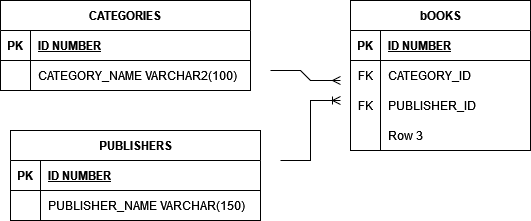

The diagram above was exported from draw.io. Its source (the exported page's mxGraphModel, read from the mxfile embedded in the PNG):
<mxGraphModel dx="819" dy="460" grid="1" gridSize="10" guides="1" tooltips="1" connect="1" arrows="1" fold="1" page="1" pageScale="1" pageWidth="850" pageHeight="1100" math="0" shadow="0">
  <root>
    <mxCell id="0" />
    <mxCell id="1" parent="0" />
    <mxCell id="ycId3CtwqjKqLCsWmJtu-15" value="CATEGORIES" style="shape=table;startSize=30;container=1;collapsible=1;childLayout=tableLayout;fixedRows=1;rowLines=0;fontStyle=1;align=center;resizeLast=1;" parent="1" vertex="1">
      <mxGeometry x="40" y="70" width="250" height="90" as="geometry">
        <mxRectangle x="350" y="50" width="110" height="30" as="alternateBounds" />
      </mxGeometry>
    </mxCell>
    <mxCell id="ycId3CtwqjKqLCsWmJtu-16" value="" style="shape=tableRow;horizontal=0;startSize=0;swimlaneHead=0;swimlaneBody=0;fillColor=none;collapsible=0;dropTarget=0;points=[[0,0.5],[1,0.5]];portConstraint=eastwest;top=0;left=0;right=0;bottom=1;" parent="ycId3CtwqjKqLCsWmJtu-15" vertex="1">
      <mxGeometry y="30" width="250" height="30" as="geometry" />
    </mxCell>
    <mxCell id="ycId3CtwqjKqLCsWmJtu-17" value="PK" style="shape=partialRectangle;connectable=0;fillColor=none;top=0;left=0;bottom=0;right=0;fontStyle=1;overflow=hidden;" parent="ycId3CtwqjKqLCsWmJtu-16" vertex="1">
      <mxGeometry width="30" height="30" as="geometry">
        <mxRectangle width="30" height="30" as="alternateBounds" />
      </mxGeometry>
    </mxCell>
    <mxCell id="ycId3CtwqjKqLCsWmJtu-18" value="ID NUMBER" style="shape=partialRectangle;connectable=0;fillColor=none;top=0;left=0;bottom=0;right=0;align=left;spacingLeft=6;fontStyle=5;overflow=hidden;" parent="ycId3CtwqjKqLCsWmJtu-16" vertex="1">
      <mxGeometry x="30" width="220" height="30" as="geometry">
        <mxRectangle width="220" height="30" as="alternateBounds" />
      </mxGeometry>
    </mxCell>
    <mxCell id="ycId3CtwqjKqLCsWmJtu-19" value="" style="shape=tableRow;horizontal=0;startSize=0;swimlaneHead=0;swimlaneBody=0;fillColor=none;collapsible=0;dropTarget=0;points=[[0,0.5],[1,0.5]];portConstraint=eastwest;top=0;left=0;right=0;bottom=0;" parent="ycId3CtwqjKqLCsWmJtu-15" vertex="1">
      <mxGeometry y="60" width="250" height="30" as="geometry" />
    </mxCell>
    <mxCell id="ycId3CtwqjKqLCsWmJtu-20" value="" style="shape=partialRectangle;connectable=0;fillColor=none;top=0;left=0;bottom=0;right=0;editable=1;overflow=hidden;" parent="ycId3CtwqjKqLCsWmJtu-19" vertex="1">
      <mxGeometry width="30" height="30" as="geometry">
        <mxRectangle width="30" height="30" as="alternateBounds" />
      </mxGeometry>
    </mxCell>
    <mxCell id="ycId3CtwqjKqLCsWmJtu-21" value="CATEGORY_NAME VARCHAR2(100)" style="shape=partialRectangle;connectable=0;fillColor=none;top=0;left=0;bottom=0;right=0;align=left;spacingLeft=6;overflow=hidden;" parent="ycId3CtwqjKqLCsWmJtu-19" vertex="1">
      <mxGeometry x="30" width="220" height="30" as="geometry">
        <mxRectangle width="220" height="30" as="alternateBounds" />
      </mxGeometry>
    </mxCell>
    <mxCell id="ycId3CtwqjKqLCsWmJtu-42" value="PUBLISHERS" style="shape=table;startSize=30;container=1;collapsible=1;childLayout=tableLayout;fixedRows=1;rowLines=0;fontStyle=1;align=center;resizeLast=1;" parent="1" vertex="1">
      <mxGeometry x="50" y="200" width="250" height="90" as="geometry" />
    </mxCell>
    <mxCell id="ycId3CtwqjKqLCsWmJtu-43" value="" style="shape=tableRow;horizontal=0;startSize=0;swimlaneHead=0;swimlaneBody=0;fillColor=none;collapsible=0;dropTarget=0;points=[[0,0.5],[1,0.5]];portConstraint=eastwest;top=0;left=0;right=0;bottom=1;" parent="ycId3CtwqjKqLCsWmJtu-42" vertex="1">
      <mxGeometry y="30" width="250" height="30" as="geometry" />
    </mxCell>
    <mxCell id="ycId3CtwqjKqLCsWmJtu-44" value="PK" style="shape=partialRectangle;connectable=0;fillColor=none;top=0;left=0;bottom=0;right=0;fontStyle=1;overflow=hidden;" parent="ycId3CtwqjKqLCsWmJtu-43" vertex="1">
      <mxGeometry width="30" height="30" as="geometry">
        <mxRectangle width="30" height="30" as="alternateBounds" />
      </mxGeometry>
    </mxCell>
    <mxCell id="ycId3CtwqjKqLCsWmJtu-45" value="ID NUMBER" style="shape=partialRectangle;connectable=0;fillColor=none;top=0;left=0;bottom=0;right=0;align=left;spacingLeft=6;fontStyle=5;overflow=hidden;" parent="ycId3CtwqjKqLCsWmJtu-43" vertex="1">
      <mxGeometry x="30" width="220" height="30" as="geometry">
        <mxRectangle width="220" height="30" as="alternateBounds" />
      </mxGeometry>
    </mxCell>
    <mxCell id="ycId3CtwqjKqLCsWmJtu-46" value="" style="shape=tableRow;horizontal=0;startSize=0;swimlaneHead=0;swimlaneBody=0;fillColor=none;collapsible=0;dropTarget=0;points=[[0,0.5],[1,0.5]];portConstraint=eastwest;top=0;left=0;right=0;bottom=0;" parent="ycId3CtwqjKqLCsWmJtu-42" vertex="1">
      <mxGeometry y="60" width="250" height="30" as="geometry" />
    </mxCell>
    <mxCell id="ycId3CtwqjKqLCsWmJtu-47" value="" style="shape=partialRectangle;connectable=0;fillColor=none;top=0;left=0;bottom=0;right=0;editable=1;overflow=hidden;" parent="ycId3CtwqjKqLCsWmJtu-46" vertex="1">
      <mxGeometry width="30" height="30" as="geometry">
        <mxRectangle width="30" height="30" as="alternateBounds" />
      </mxGeometry>
    </mxCell>
    <mxCell id="ycId3CtwqjKqLCsWmJtu-48" value="PUBLISHER_NAME VARCHAR(150)" style="shape=partialRectangle;connectable=0;fillColor=none;top=0;left=0;bottom=0;right=0;align=left;spacingLeft=6;overflow=hidden;" parent="ycId3CtwqjKqLCsWmJtu-46" vertex="1">
      <mxGeometry x="30" width="220" height="30" as="geometry">
        <mxRectangle width="220" height="30" as="alternateBounds" />
      </mxGeometry>
    </mxCell>
    <mxCell id="ycId3CtwqjKqLCsWmJtu-55" value="bOOKS" style="shape=table;startSize=30;container=1;collapsible=1;childLayout=tableLayout;fixedRows=1;rowLines=0;fontStyle=1;align=center;resizeLast=1;" parent="1" vertex="1">
      <mxGeometry x="390" y="70" width="180" height="150" as="geometry" />
    </mxCell>
    <mxCell id="ycId3CtwqjKqLCsWmJtu-56" value="" style="shape=tableRow;horizontal=0;startSize=0;swimlaneHead=0;swimlaneBody=0;fillColor=none;collapsible=0;dropTarget=0;points=[[0,0.5],[1,0.5]];portConstraint=eastwest;top=0;left=0;right=0;bottom=1;" parent="ycId3CtwqjKqLCsWmJtu-55" vertex="1">
      <mxGeometry y="30" width="180" height="30" as="geometry" />
    </mxCell>
    <mxCell id="ycId3CtwqjKqLCsWmJtu-57" value="PK" style="shape=partialRectangle;connectable=0;fillColor=none;top=0;left=0;bottom=0;right=0;fontStyle=1;overflow=hidden;" parent="ycId3CtwqjKqLCsWmJtu-56" vertex="1">
      <mxGeometry width="30" height="30" as="geometry">
        <mxRectangle width="30" height="30" as="alternateBounds" />
      </mxGeometry>
    </mxCell>
    <mxCell id="ycId3CtwqjKqLCsWmJtu-58" value="ID NUMBER" style="shape=partialRectangle;connectable=0;fillColor=none;top=0;left=0;bottom=0;right=0;align=left;spacingLeft=6;fontStyle=5;overflow=hidden;" parent="ycId3CtwqjKqLCsWmJtu-56" vertex="1">
      <mxGeometry x="30" width="150" height="30" as="geometry">
        <mxRectangle width="150" height="30" as="alternateBounds" />
      </mxGeometry>
    </mxCell>
    <mxCell id="ycId3CtwqjKqLCsWmJtu-59" value="" style="shape=tableRow;horizontal=0;startSize=0;swimlaneHead=0;swimlaneBody=0;fillColor=none;collapsible=0;dropTarget=0;points=[[0,0.5],[1,0.5]];portConstraint=eastwest;top=0;left=0;right=0;bottom=0;" parent="ycId3CtwqjKqLCsWmJtu-55" vertex="1">
      <mxGeometry y="60" width="180" height="30" as="geometry" />
    </mxCell>
    <mxCell id="ycId3CtwqjKqLCsWmJtu-60" value="FK" style="shape=partialRectangle;connectable=0;fillColor=none;top=0;left=0;bottom=0;right=0;editable=1;overflow=hidden;" parent="ycId3CtwqjKqLCsWmJtu-59" vertex="1">
      <mxGeometry width="30" height="30" as="geometry">
        <mxRectangle width="30" height="30" as="alternateBounds" />
      </mxGeometry>
    </mxCell>
    <mxCell id="ycId3CtwqjKqLCsWmJtu-61" value="CATEGORY_ID" style="shape=partialRectangle;connectable=0;fillColor=none;top=0;left=0;bottom=0;right=0;align=left;spacingLeft=6;overflow=hidden;" parent="ycId3CtwqjKqLCsWmJtu-59" vertex="1">
      <mxGeometry x="30" width="150" height="30" as="geometry">
        <mxRectangle width="150" height="30" as="alternateBounds" />
      </mxGeometry>
    </mxCell>
    <mxCell id="ycId3CtwqjKqLCsWmJtu-62" value="" style="shape=tableRow;horizontal=0;startSize=0;swimlaneHead=0;swimlaneBody=0;fillColor=none;collapsible=0;dropTarget=0;points=[[0,0.5],[1,0.5]];portConstraint=eastwest;top=0;left=0;right=0;bottom=0;" parent="ycId3CtwqjKqLCsWmJtu-55" vertex="1">
      <mxGeometry y="90" width="180" height="30" as="geometry" />
    </mxCell>
    <mxCell id="ycId3CtwqjKqLCsWmJtu-63" value="FK" style="shape=partialRectangle;connectable=0;fillColor=none;top=0;left=0;bottom=0;right=0;editable=1;overflow=hidden;" parent="ycId3CtwqjKqLCsWmJtu-62" vertex="1">
      <mxGeometry width="30" height="30" as="geometry">
        <mxRectangle width="30" height="30" as="alternateBounds" />
      </mxGeometry>
    </mxCell>
    <mxCell id="ycId3CtwqjKqLCsWmJtu-64" value="PUBLISHER_ID" style="shape=partialRectangle;connectable=0;fillColor=none;top=0;left=0;bottom=0;right=0;align=left;spacingLeft=6;overflow=hidden;" parent="ycId3CtwqjKqLCsWmJtu-62" vertex="1">
      <mxGeometry x="30" width="150" height="30" as="geometry">
        <mxRectangle width="150" height="30" as="alternateBounds" />
      </mxGeometry>
    </mxCell>
    <mxCell id="ycId3CtwqjKqLCsWmJtu-65" value="" style="shape=tableRow;horizontal=0;startSize=0;swimlaneHead=0;swimlaneBody=0;fillColor=none;collapsible=0;dropTarget=0;points=[[0,0.5],[1,0.5]];portConstraint=eastwest;top=0;left=0;right=0;bottom=0;" parent="ycId3CtwqjKqLCsWmJtu-55" vertex="1">
      <mxGeometry y="120" width="180" height="30" as="geometry" />
    </mxCell>
    <mxCell id="ycId3CtwqjKqLCsWmJtu-66" value="" style="shape=partialRectangle;connectable=0;fillColor=none;top=0;left=0;bottom=0;right=0;editable=1;overflow=hidden;" parent="ycId3CtwqjKqLCsWmJtu-65" vertex="1">
      <mxGeometry width="30" height="30" as="geometry">
        <mxRectangle width="30" height="30" as="alternateBounds" />
      </mxGeometry>
    </mxCell>
    <mxCell id="ycId3CtwqjKqLCsWmJtu-67" value="Row 3" style="shape=partialRectangle;connectable=0;fillColor=none;top=0;left=0;bottom=0;right=0;align=left;spacingLeft=6;overflow=hidden;" parent="ycId3CtwqjKqLCsWmJtu-65" vertex="1">
      <mxGeometry x="30" width="150" height="30" as="geometry">
        <mxRectangle width="150" height="30" as="alternateBounds" />
      </mxGeometry>
    </mxCell>
    <mxCell id="ycId3CtwqjKqLCsWmJtu-70" value="" style="edgeStyle=entityRelationEdgeStyle;fontSize=12;html=1;endArrow=ERoneToMany;rounded=0;" parent="1" edge="1">
      <mxGeometry width="100" height="100" relative="1" as="geometry">
        <mxPoint x="320" y="230" as="sourcePoint" />
        <mxPoint x="380" y="170" as="targetPoint" />
      </mxGeometry>
    </mxCell>
    <mxCell id="ycId3CtwqjKqLCsWmJtu-71" value="" style="edgeStyle=entityRelationEdgeStyle;fontSize=12;html=1;endArrow=ERmany;rounded=0;" parent="1" edge="1">
      <mxGeometry width="100" height="100" relative="1" as="geometry">
        <mxPoint x="310" y="140" as="sourcePoint" />
        <mxPoint x="380" y="150" as="targetPoint" />
      </mxGeometry>
    </mxCell>
  </root>
</mxGraphModel>